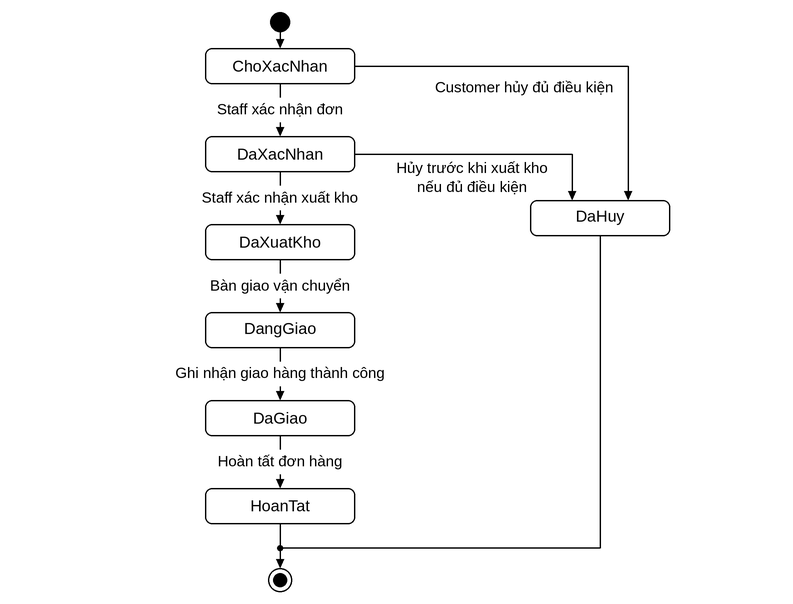

The diagram above was exported from draw.io. Its source (the exported page's mxGraphModel, read from the mxfile embedded in the PNG):
<mxGraphModel dx="793" dy="604" grid="0" gridSize="10" guides="1" tooltips="1" connect="1" arrows="1" fold="1" page="1" pageScale="1" pageWidth="793" pageHeight="604" math="0" shadow="0">
  <root>
    <mxCell id="0" />
    <mxCell id="1" parent="0" />
    <mxCell id="start" value="" style="ellipse;html=1;fillColor=#000000;strokeColor=#000000;" vertex="1" parent="1">
      <mxGeometry x="270" y="12" width="20" height="20" as="geometry" />
    </mxCell>
    <mxCell id="ChoXacNhan" value="ChoXacNhan" style="rounded=1;arcSize=20;whiteSpace=wrap;html=1;fontSize=16;strokeColor=#000000;fillColor=#FFFFFF;fontColor=#000000;strokeWidth=1.5;" vertex="1" parent="1">
      <mxGeometry x="205" y="48" width="150" height="36" as="geometry" />
    </mxCell>
    <mxCell id="DaXacNhan" value="DaXacNhan" style="rounded=1;arcSize=20;whiteSpace=wrap;html=1;fontSize=16;strokeColor=#000000;fillColor=#FFFFFF;fontColor=#000000;strokeWidth=1.5;" vertex="1" parent="1">
      <mxGeometry x="205" y="136" width="150" height="36" as="geometry" />
    </mxCell>
    <mxCell id="DaXuatKho" value="DaXuatKho" style="rounded=1;arcSize=20;whiteSpace=wrap;html=1;fontSize=16;strokeColor=#000000;fillColor=#FFFFFF;fontColor=#000000;strokeWidth=1.5;" vertex="1" parent="1">
      <mxGeometry x="205" y="224" width="150" height="36" as="geometry" />
    </mxCell>
    <mxCell id="DangGiao" value="DangGiao" style="rounded=1;arcSize=20;whiteSpace=wrap;html=1;fontSize=16;strokeColor=#000000;fillColor=#FFFFFF;fontColor=#000000;strokeWidth=1.5;" vertex="1" parent="1">
      <mxGeometry x="205" y="312" width="150" height="36" as="geometry" />
    </mxCell>
    <mxCell id="DaGiao" value="DaGiao" style="rounded=1;arcSize=20;whiteSpace=wrap;html=1;fontSize=16;strokeColor=#000000;fillColor=#FFFFFF;fontColor=#000000;strokeWidth=1.5;" vertex="1" parent="1">
      <mxGeometry x="205" y="400" width="150" height="36" as="geometry" />
    </mxCell>
    <mxCell id="HoanTat" value="HoanTat" style="rounded=1;arcSize=20;whiteSpace=wrap;html=1;fontSize=16;strokeColor=#000000;fillColor=#FFFFFF;fontColor=#000000;strokeWidth=1.5;" vertex="1" parent="1">
      <mxGeometry x="205" y="488" width="150" height="36" as="geometry" />
    </mxCell>
    <mxCell id="DaHuy" value="DaHuy" style="rounded=1;arcSize=20;whiteSpace=wrap;html=1;fontSize=16;strokeColor=#000000;fillColor=#FFFFFF;fontColor=#000000;strokeWidth=1.5;" vertex="1" parent="1">
      <mxGeometry x="530" y="200" width="140" height="36" as="geometry" />
    </mxCell>
    <mxCell id="end" value="" style="ellipse;html=1;shape=endState;fillColor=#000000;strokeColor=#000000;strokeWidth=1.5;" vertex="1" parent="1">
      <mxGeometry x="268" y="568" width="24" height="24" as="geometry" />
    </mxCell>
    <mxCell id="e0" value="" style="html=1;endArrow=block;endFill=1;strokeColor=#000000;strokeWidth=1.5;fontSize=15;fontColor=#000000;labelBackgroundColor=#FFFFFF;rounded=0;" edge="1" parent="1" source="start" target="ChoXacNhan">
      <mxGeometry relative="1" as="geometry" />
    </mxCell>
    <mxCell id="e1" value="Staff xác nhận đơn" style="html=1;endArrow=block;endFill=1;strokeColor=#000000;strokeWidth=1.5;fontSize=15;fontColor=#000000;labelBackgroundColor=#FFFFFF;rounded=0;" edge="1" parent="1" source="ChoXacNhan" target="DaXacNhan">
      <mxGeometry relative="1" as="geometry" />
    </mxCell>
    <mxCell id="e2" value="Staff xác nhận xuất kho" style="html=1;endArrow=block;endFill=1;strokeColor=#000000;strokeWidth=1.5;fontSize=15;fontColor=#000000;labelBackgroundColor=#FFFFFF;rounded=0;" edge="1" parent="1" source="DaXacNhan" target="DaXuatKho">
      <mxGeometry relative="1" as="geometry" />
    </mxCell>
    <mxCell id="e3" value="Bàn giao vận chuyển" style="html=1;endArrow=block;endFill=1;strokeColor=#000000;strokeWidth=1.5;fontSize=15;fontColor=#000000;labelBackgroundColor=#FFFFFF;rounded=0;" edge="1" parent="1" source="DaXuatKho" target="DangGiao">
      <mxGeometry relative="1" as="geometry" />
    </mxCell>
    <mxCell id="e4" value="Ghi nhận giao hàng thành công" style="html=1;endArrow=block;endFill=1;strokeColor=#000000;strokeWidth=1.5;fontSize=15;fontColor=#000000;labelBackgroundColor=#FFFFFF;rounded=0;" edge="1" parent="1" source="DangGiao" target="DaGiao">
      <mxGeometry relative="1" as="geometry" />
    </mxCell>
    <mxCell id="e5" value="Hoàn tất đơn hàng" style="html=1;endArrow=block;endFill=1;strokeColor=#000000;strokeWidth=1.5;fontSize=15;fontColor=#000000;labelBackgroundColor=#FFFFFF;rounded=0;" edge="1" parent="1" source="DaGiao" target="HoanTat">
      <mxGeometry relative="1" as="geometry" />
    </mxCell>
    <mxCell id="e6" value="" style="html=1;endArrow=block;endFill=1;strokeColor=#000000;strokeWidth=1.5;fontSize=15;fontColor=#000000;labelBackgroundColor=#FFFFFF;rounded=0;" edge="1" parent="1" source="HoanTat" target="end">
      <mxGeometry relative="1" as="geometry" />
    </mxCell>
    <mxCell id="c1" value="" style="html=1;endArrow=block;endFill=1;strokeColor=#000000;strokeWidth=1.5;fontSize=15;fontColor=#000000;labelBackgroundColor=#FFFFFF;rounded=0;exitX=1;exitY=0.5;entryX=0.7;entryY=0;edgeStyle=orthogonalEdgeStyle;" edge="1" parent="1" source="ChoXacNhan" target="DaHuy">
      <mxGeometry relative="1" as="geometry">
        <Array as="points">
          <mxPoint x="628" y="66" />
        </Array>
      </mxGeometry>
    </mxCell>
    <mxCell id="c2" value="" style="html=1;endArrow=block;endFill=1;strokeColor=#000000;strokeWidth=1.5;fontSize=15;fontColor=#000000;labelBackgroundColor=#FFFFFF;rounded=0;exitX=1;exitY=0.5;entryX=0.3;entryY=0;edgeStyle=orthogonalEdgeStyle;" edge="1" parent="1" source="DaXacNhan" target="DaHuy">
      <mxGeometry relative="1" as="geometry">
        <Array as="points">
          <mxPoint x="572" y="154" />
        </Array>
      </mxGeometry>
    </mxCell>
    <mxCell id="c3" value="" style="html=1;endArrow=block;endFill=1;strokeColor=#000000;strokeWidth=1.5;fontSize=15;fontColor=#000000;labelBackgroundColor=#FFFFFF;rounded=0;endArrow=none;exitX=0.5;exitY=1;edgeStyle=orthogonalEdgeStyle;" edge="1" parent="1" source="DaHuy">
      <mxGeometry relative="1" as="geometry">
        <mxPoint x="280" y="548" as="targetPoint" />
        <Array as="points">
          <mxPoint x="600" y="548" />
        </Array>
      </mxGeometry>
    </mxCell>
    <mxCell id="t1" value="Hủy trước khi xuất kho nếu đủ điều kiện" style="text;html=1;align=center;verticalAlign=middle;fontSize=15;fontColor=#000000;strokeColor=none;fillColor=none;whiteSpace=wrap;" vertex="1" parent="1">
      <mxGeometry x="372" y="159" width="200" height="38" as="geometry" />
    </mxCell>
    <mxCell id="t2" value="Customer hủy đủ điều kiện" style="text;html=1;align=center;verticalAlign=middle;fontSize=15;fontColor=#000000;strokeColor=none;fillColor=none;" vertex="1" parent="1">
      <mxGeometry x="426" y="78" width="196" height="20" as="geometry" />
    </mxCell>
  </root>
</mxGraphModel>